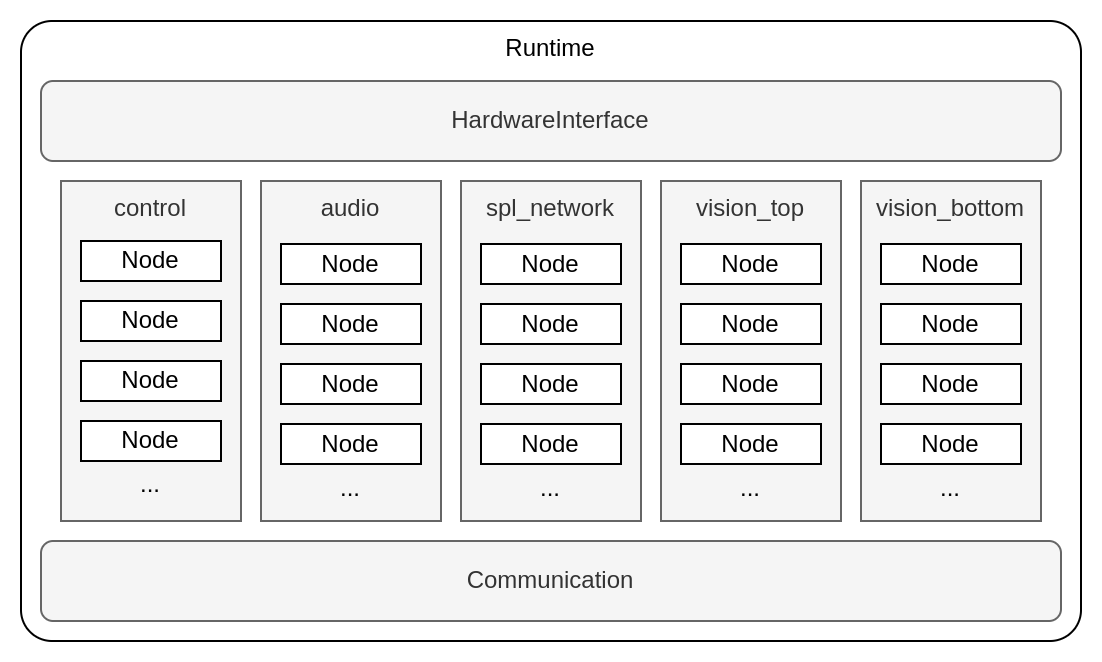

The diagram above was exported from draw.io. Its source (the exported page's mxGraphModel, read from the mxfile embedded in the PNG):
<mxGraphModel dx="3354" dy="1963" grid="1" gridSize="10" guides="1" tooltips="1" connect="1" arrows="1" fold="1" page="0" pageScale="1" pageWidth="850" pageHeight="1100" math="0" shadow="0">
  <root>
    <mxCell id="0" />
    <mxCell id="1" parent="0" />
    <mxCell id="88ws-bJnouL_pgpodnrm-28" value="&lt;div&gt;Runtime&lt;/div&gt;" style="rounded=1;whiteSpace=wrap;html=1;align=center;verticalAlign=top;arcSize=5;" parent="1" vertex="1">
      <mxGeometry x="20" y="40" width="530" height="310" as="geometry" />
    </mxCell>
    <mxCell id="W6htOilXqDYfo_NaCT0V-1" value="&lt;div&gt;control&lt;/div&gt;" style="rounded=0;whiteSpace=wrap;html=1;verticalAlign=top;fillColor=#f5f5f5;fontColor=#333333;strokeColor=#666666;" parent="1" vertex="1">
      <mxGeometry x="40" y="120" width="90" height="170" as="geometry" />
    </mxCell>
    <mxCell id="W6htOilXqDYfo_NaCT0V-2" value="HardwareInterface" style="rounded=1;whiteSpace=wrap;html=1;verticalAlign=middle;fillColor=#f5f5f5;fontColor=#333333;strokeColor=#666666;" parent="1" vertex="1">
      <mxGeometry x="30" y="70" width="510" height="40" as="geometry" />
    </mxCell>
    <mxCell id="W6htOilXqDYfo_NaCT0V-3" value="&lt;div&gt;audio&lt;/div&gt;" style="rounded=0;whiteSpace=wrap;html=1;verticalAlign=top;fillColor=#f5f5f5;fontColor=#333333;strokeColor=#666666;" parent="1" vertex="1">
      <mxGeometry x="140" y="120" width="90" height="170" as="geometry" />
    </mxCell>
    <mxCell id="W6htOilXqDYfo_NaCT0V-4" value="spl_network" style="rounded=0;whiteSpace=wrap;html=1;verticalAlign=top;fillColor=#f5f5f5;fontColor=#333333;strokeColor=#666666;" parent="1" vertex="1">
      <mxGeometry x="240" y="120" width="90" height="170" as="geometry" />
    </mxCell>
    <mxCell id="W6htOilXqDYfo_NaCT0V-5" value="&lt;div&gt;vision_top&lt;/div&gt;" style="rounded=0;whiteSpace=wrap;html=1;verticalAlign=top;fillColor=#f5f5f5;fontColor=#333333;strokeColor=#666666;" parent="1" vertex="1">
      <mxGeometry x="340" y="120" width="90" height="170" as="geometry" />
    </mxCell>
    <mxCell id="W6htOilXqDYfo_NaCT0V-6" value="vision_bottom" style="rounded=0;whiteSpace=wrap;html=1;verticalAlign=top;fillColor=#f5f5f5;fontColor=#333333;strokeColor=#666666;" parent="1" vertex="1">
      <mxGeometry x="440" y="120" width="90" height="170" as="geometry" />
    </mxCell>
    <mxCell id="W6htOilXqDYfo_NaCT0V-130" value="Communication" style="rounded=1;whiteSpace=wrap;html=1;verticalAlign=middle;fillColor=#f5f5f5;fontColor=#333333;strokeColor=#666666;" parent="1" vertex="1">
      <mxGeometry x="30" y="300" width="510" height="40" as="geometry" />
    </mxCell>
    <mxCell id="88ws-bJnouL_pgpodnrm-2" value="Node" style="rounded=0;whiteSpace=wrap;html=1;" parent="1" vertex="1">
      <mxGeometry x="50" y="150" width="70" height="20" as="geometry" />
    </mxCell>
    <mxCell id="88ws-bJnouL_pgpodnrm-3" value="Node" style="rounded=0;whiteSpace=wrap;html=1;" parent="1" vertex="1">
      <mxGeometry x="50" y="180" width="70" height="20" as="geometry" />
    </mxCell>
    <mxCell id="88ws-bJnouL_pgpodnrm-4" value="Node" style="rounded=0;whiteSpace=wrap;html=1;" parent="1" vertex="1">
      <mxGeometry x="50" y="210" width="70" height="20" as="geometry" />
    </mxCell>
    <mxCell id="88ws-bJnouL_pgpodnrm-5" value="..." style="text;html=1;strokeColor=none;fillColor=none;align=center;verticalAlign=middle;whiteSpace=wrap;rounded=0;" parent="1" vertex="1">
      <mxGeometry x="55" y="257" width="60" height="30" as="geometry" />
    </mxCell>
    <mxCell id="88ws-bJnouL_pgpodnrm-6" value="Node" style="rounded=0;whiteSpace=wrap;html=1;" parent="1" vertex="1">
      <mxGeometry x="50" y="240" width="70" height="20" as="geometry" />
    </mxCell>
    <mxCell id="88ws-bJnouL_pgpodnrm-7" value="Node" style="rounded=0;whiteSpace=wrap;html=1;" parent="1" vertex="1">
      <mxGeometry x="150" y="151.5" width="70" height="20" as="geometry" />
    </mxCell>
    <mxCell id="88ws-bJnouL_pgpodnrm-8" value="Node" style="rounded=0;whiteSpace=wrap;html=1;" parent="1" vertex="1">
      <mxGeometry x="150" y="181.5" width="70" height="20" as="geometry" />
    </mxCell>
    <mxCell id="88ws-bJnouL_pgpodnrm-9" value="Node" style="rounded=0;whiteSpace=wrap;html=1;" parent="1" vertex="1">
      <mxGeometry x="150" y="211.5" width="70" height="20" as="geometry" />
    </mxCell>
    <mxCell id="88ws-bJnouL_pgpodnrm-10" value="..." style="text;html=1;strokeColor=none;fillColor=none;align=center;verticalAlign=middle;whiteSpace=wrap;rounded=0;" parent="1" vertex="1">
      <mxGeometry x="155" y="258.5" width="60" height="30" as="geometry" />
    </mxCell>
    <mxCell id="88ws-bJnouL_pgpodnrm-11" value="Node" style="rounded=0;whiteSpace=wrap;html=1;" parent="1" vertex="1">
      <mxGeometry x="150" y="241.5" width="70" height="20" as="geometry" />
    </mxCell>
    <mxCell id="88ws-bJnouL_pgpodnrm-12" value="Node" style="rounded=0;whiteSpace=wrap;html=1;" parent="1" vertex="1">
      <mxGeometry x="250" y="151.5" width="70" height="20" as="geometry" />
    </mxCell>
    <mxCell id="88ws-bJnouL_pgpodnrm-13" value="Node" style="rounded=0;whiteSpace=wrap;html=1;" parent="1" vertex="1">
      <mxGeometry x="250" y="181.5" width="70" height="20" as="geometry" />
    </mxCell>
    <mxCell id="88ws-bJnouL_pgpodnrm-14" value="Node" style="rounded=0;whiteSpace=wrap;html=1;" parent="1" vertex="1">
      <mxGeometry x="250" y="211.5" width="70" height="20" as="geometry" />
    </mxCell>
    <mxCell id="88ws-bJnouL_pgpodnrm-15" value="..." style="text;html=1;strokeColor=none;fillColor=none;align=center;verticalAlign=middle;whiteSpace=wrap;rounded=0;" parent="1" vertex="1">
      <mxGeometry x="255" y="258.5" width="60" height="30" as="geometry" />
    </mxCell>
    <mxCell id="88ws-bJnouL_pgpodnrm-16" value="Node" style="rounded=0;whiteSpace=wrap;html=1;" parent="1" vertex="1">
      <mxGeometry x="250" y="241.5" width="70" height="20" as="geometry" />
    </mxCell>
    <mxCell id="88ws-bJnouL_pgpodnrm-17" value="Node" style="rounded=0;whiteSpace=wrap;html=1;" parent="1" vertex="1">
      <mxGeometry x="350" y="151.5" width="70" height="20" as="geometry" />
    </mxCell>
    <mxCell id="88ws-bJnouL_pgpodnrm-18" value="Node" style="rounded=0;whiteSpace=wrap;html=1;" parent="1" vertex="1">
      <mxGeometry x="350" y="181.5" width="70" height="20" as="geometry" />
    </mxCell>
    <mxCell id="88ws-bJnouL_pgpodnrm-19" value="Node" style="rounded=0;whiteSpace=wrap;html=1;" parent="1" vertex="1">
      <mxGeometry x="350" y="211.5" width="70" height="20" as="geometry" />
    </mxCell>
    <mxCell id="88ws-bJnouL_pgpodnrm-20" value="..." style="text;html=1;strokeColor=none;fillColor=none;align=center;verticalAlign=middle;whiteSpace=wrap;rounded=0;" parent="1" vertex="1">
      <mxGeometry x="355" y="258.5" width="60" height="30" as="geometry" />
    </mxCell>
    <mxCell id="88ws-bJnouL_pgpodnrm-21" value="Node" style="rounded=0;whiteSpace=wrap;html=1;" parent="1" vertex="1">
      <mxGeometry x="350" y="241.5" width="70" height="20" as="geometry" />
    </mxCell>
    <mxCell id="88ws-bJnouL_pgpodnrm-22" value="Node" style="rounded=0;whiteSpace=wrap;html=1;" parent="1" vertex="1">
      <mxGeometry x="450" y="151.5" width="70" height="20" as="geometry" />
    </mxCell>
    <mxCell id="88ws-bJnouL_pgpodnrm-23" value="Node" style="rounded=0;whiteSpace=wrap;html=1;" parent="1" vertex="1">
      <mxGeometry x="450" y="181.5" width="70" height="20" as="geometry" />
    </mxCell>
    <mxCell id="88ws-bJnouL_pgpodnrm-24" value="Node" style="rounded=0;whiteSpace=wrap;html=1;" parent="1" vertex="1">
      <mxGeometry x="450" y="211.5" width="70" height="20" as="geometry" />
    </mxCell>
    <mxCell id="88ws-bJnouL_pgpodnrm-25" value="..." style="text;html=1;strokeColor=none;fillColor=none;align=center;verticalAlign=middle;whiteSpace=wrap;rounded=0;" parent="1" vertex="1">
      <mxGeometry x="455" y="258.5" width="60" height="30" as="geometry" />
    </mxCell>
    <mxCell id="88ws-bJnouL_pgpodnrm-26" value="Node" style="rounded=0;whiteSpace=wrap;html=1;" parent="1" vertex="1">
      <mxGeometry x="450" y="241.5" width="70" height="20" as="geometry" />
    </mxCell>
  </root>
</mxGraphModel>